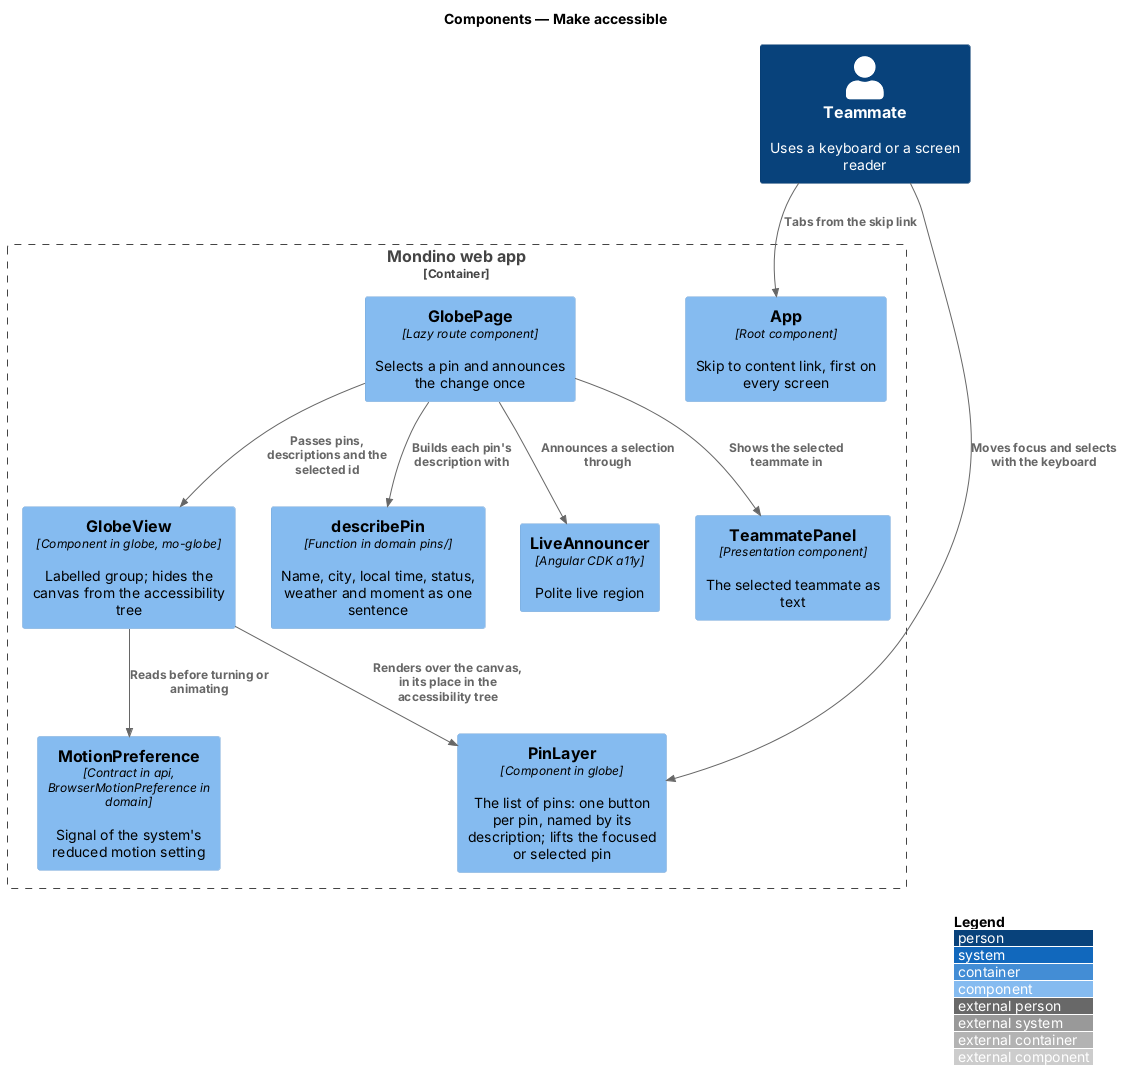

The diagram above was rendered by PlantUML. Its source (embedded in the PNG):
@startuml
!include <C4/C4_Component>
LAYOUT_WITH_LEGEND()
title Components — Make accessible

Person(teammate, "Teammate", "Uses a keyboard or a screen reader")
Container_Boundary(spa, "Mondino web app") {
  Component(shell, "App", "Root component", "Skip to content link, first on every screen")
  Component(page, "GlobePage", "Lazy route component", "Selects a pin and announces the change once")
  Component(view, "GlobeView", "Component in globe, mo-globe", "Labelled group; hides the canvas from the accessibility tree")
  Component(layer, "PinLayer", "Component in globe", "The list of pins: one button per pin, named by its description; lifts the focused or selected pin")
  Component(describe, "describePin", "Function in domain pins/", "Name, city, local time, status, weather and moment as one sentence")
  Component(motion, "MotionPreference", "Contract in api, BrowserMotionPreference in domain", "Signal of the system's reduced motion setting")
  Component(announcer, "LiveAnnouncer", "Angular CDK a11y", "Polite live region")
  Component(panel, "TeammatePanel", "Presentation component", "The selected teammate as text")
}
Rel(teammate, shell, "Tabs from the skip link")
Rel(teammate, layer, "Moves focus and selects with the keyboard")
Rel(view, layer, "Renders over the canvas, in its place in the accessibility tree")
Rel(page, describe, "Builds each pin's description with")
Rel(page, view, "Passes pins, descriptions and the selected id")
Rel(page, announcer, "Announces a selection through")
Rel(page, panel, "Shows the selected teammate in")
Rel(view, motion, "Reads before turning or animating")
@enduml